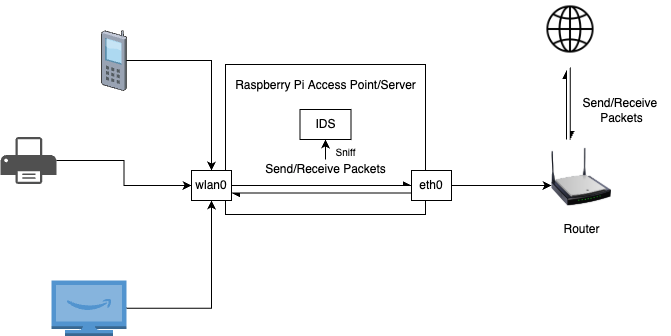

The diagram above was exported from draw.io. Its source (the exported page's mxGraphModel, read from the mxfile embedded in the PNG):
<mxGraphModel dx="1667" dy="772" grid="1" gridSize="10" guides="1" tooltips="1" connect="1" arrows="1" fold="1" page="1" pageScale="1" pageWidth="827" pageHeight="1169" math="0" shadow="0">
  <root>
    <mxCell id="0" />
    <mxCell id="1" parent="0" />
    <mxCell id="ltNqIaWVD_5pz1ovLN_R-1" value="" style="rounded=0;whiteSpace=wrap;html=1;" parent="1" vertex="1">
      <mxGeometry x="314" y="194" width="200" height="150" as="geometry" />
    </mxCell>
    <mxCell id="ltNqIaWVD_5pz1ovLN_R-16" style="edgeStyle=orthogonalEdgeStyle;rounded=0;orthogonalLoop=1;jettySize=auto;html=1;exitX=0;exitY=0.75;exitDx=0;exitDy=0;entryX=1;entryY=0.75;entryDx=0;entryDy=0;endArrow=async;endFill=1;startArrow=none;startFill=0;" parent="1" source="ltNqIaWVD_5pz1ovLN_R-2" target="ltNqIaWVD_5pz1ovLN_R-3" edge="1">
      <mxGeometry relative="1" as="geometry" />
    </mxCell>
    <mxCell id="ltNqIaWVD_5pz1ovLN_R-2" value="eth0" style="rounded=0;whiteSpace=wrap;html=1;" parent="1" vertex="1">
      <mxGeometry x="500" y="300" width="40" height="30" as="geometry" />
    </mxCell>
    <mxCell id="ltNqIaWVD_5pz1ovLN_R-15" style="edgeStyle=orthogonalEdgeStyle;rounded=0;orthogonalLoop=1;jettySize=auto;html=1;startArrow=none;startFill=0;endArrow=async;endFill=1;" parent="1" source="ltNqIaWVD_5pz1ovLN_R-3" target="ltNqIaWVD_5pz1ovLN_R-2" edge="1">
      <mxGeometry relative="1" as="geometry" />
    </mxCell>
    <mxCell id="ltNqIaWVD_5pz1ovLN_R-3" value="wlan0" style="rounded=0;whiteSpace=wrap;html=1;" parent="1" vertex="1">
      <mxGeometry x="280" y="300" width="40" height="30" as="geometry" />
    </mxCell>
    <mxCell id="ltNqIaWVD_5pz1ovLN_R-11" style="edgeStyle=orthogonalEdgeStyle;rounded=0;orthogonalLoop=1;jettySize=auto;html=1;entryX=0.5;entryY=0;entryDx=0;entryDy=0;" parent="1" source="ltNqIaWVD_5pz1ovLN_R-5" target="ltNqIaWVD_5pz1ovLN_R-3" edge="1">
      <mxGeometry relative="1" as="geometry" />
    </mxCell>
    <mxCell id="ltNqIaWVD_5pz1ovLN_R-5" value="" style="verticalLabelPosition=bottom;sketch=0;aspect=fixed;html=1;verticalAlign=top;strokeColor=none;align=center;outlineConnect=0;shape=mxgraph.citrix.cell_phone;" parent="1" vertex="1">
      <mxGeometry x="190" y="160" width="25" height="60" as="geometry" />
    </mxCell>
    <mxCell id="ltNqIaWVD_5pz1ovLN_R-9" style="edgeStyle=orthogonalEdgeStyle;rounded=0;orthogonalLoop=1;jettySize=auto;html=1;entryX=0;entryY=0.5;entryDx=0;entryDy=0;" parent="1" source="ltNqIaWVD_5pz1ovLN_R-6" target="ltNqIaWVD_5pz1ovLN_R-3" edge="1">
      <mxGeometry relative="1" as="geometry" />
    </mxCell>
    <mxCell id="ltNqIaWVD_5pz1ovLN_R-6" value="" style="sketch=0;pointerEvents=1;shadow=0;dashed=0;html=1;strokeColor=none;fillColor=#505050;labelPosition=center;verticalLabelPosition=bottom;verticalAlign=top;outlineConnect=0;align=center;shape=mxgraph.office.devices.printer;" parent="1" vertex="1">
      <mxGeometry x="89" y="266.5" width="56" height="47" as="geometry" />
    </mxCell>
    <mxCell id="ltNqIaWVD_5pz1ovLN_R-12" style="edgeStyle=orthogonalEdgeStyle;rounded=0;orthogonalLoop=1;jettySize=auto;html=1;entryX=0.5;entryY=1;entryDx=0;entryDy=0;" parent="1" source="ltNqIaWVD_5pz1ovLN_R-7" target="ltNqIaWVD_5pz1ovLN_R-3" edge="1">
      <mxGeometry relative="1" as="geometry" />
    </mxCell>
    <mxCell id="ltNqIaWVD_5pz1ovLN_R-7" value="" style="outlineConnect=0;dashed=0;verticalLabelPosition=bottom;verticalAlign=top;align=center;html=1;shape=mxgraph.aws3.fire_tv;fillColor=#5294CF;gradientColor=none;" parent="1" vertex="1">
      <mxGeometry x="140" y="410" width="75" height="55.5" as="geometry" />
    </mxCell>
    <mxCell id="ltNqIaWVD_5pz1ovLN_R-17" value="Raspberry Pi&amp;nbsp;&lt;span style=&quot;background-color: transparent; color: light-dark(rgb(0, 0, 0), rgb(255, 255, 255));&quot;&gt;Access Point/Server&lt;/span&gt;" style="text;html=1;align=center;verticalAlign=middle;resizable=0;points=[];autosize=1;strokeColor=none;fillColor=none;" parent="1" vertex="1">
      <mxGeometry x="314" y="200" width="200" height="30" as="geometry" />
    </mxCell>
    <mxCell id="bsQ68h1aLlk8mcWleQC8-2" style="edgeStyle=orthogonalEdgeStyle;rounded=0;orthogonalLoop=1;jettySize=auto;html=1;entryX=0.5;entryY=1;entryDx=0;entryDy=0;" parent="1" source="ltNqIaWVD_5pz1ovLN_R-18" target="ltNqIaWVD_5pz1ovLN_R-33" edge="1">
      <mxGeometry relative="1" as="geometry" />
    </mxCell>
    <mxCell id="ltNqIaWVD_5pz1ovLN_R-18" value="Send/Receive Packets" style="text;html=1;align=center;verticalAlign=middle;resizable=0;points=[];autosize=1;strokeColor=none;fillColor=none;" parent="1" vertex="1">
      <mxGeometry x="344" y="283.5" width="140" height="30" as="geometry" />
    </mxCell>
    <mxCell id="ltNqIaWVD_5pz1ovLN_R-27" style="edgeStyle=orthogonalEdgeStyle;rounded=0;orthogonalLoop=1;jettySize=auto;html=1;exitX=0.25;exitY=0;exitDx=0;exitDy=0;endArrow=async;endFill=1;" parent="1" source="ltNqIaWVD_5pz1ovLN_R-19" edge="1">
      <mxGeometry relative="1" as="geometry">
        <mxPoint x="655" y="200" as="targetPoint" />
      </mxGeometry>
    </mxCell>
    <mxCell id="ltNqIaWVD_5pz1ovLN_R-19" value="" style="image;html=1;image=img/lib/clip_art/networking/Wireless_Router_N_128x128.png" parent="1" vertex="1">
      <mxGeometry x="640" y="269" width="60" height="75" as="geometry" />
    </mxCell>
    <mxCell id="ltNqIaWVD_5pz1ovLN_R-20" style="edgeStyle=orthogonalEdgeStyle;rounded=0;orthogonalLoop=1;jettySize=auto;html=1;entryX=0;entryY=0.613;entryDx=0;entryDy=0;entryPerimeter=0;" parent="1" source="ltNqIaWVD_5pz1ovLN_R-2" target="ltNqIaWVD_5pz1ovLN_R-19" edge="1">
      <mxGeometry relative="1" as="geometry" />
    </mxCell>
    <mxCell id="ltNqIaWVD_5pz1ovLN_R-30" style="edgeStyle=orthogonalEdgeStyle;rounded=0;orthogonalLoop=1;jettySize=auto;html=1;exitX=0.5;exitY=1;exitDx=0;exitDy=0;endArrow=async;endFill=1;" parent="1" edge="1">
      <mxGeometry relative="1" as="geometry">
        <mxPoint x="658.75" y="269" as="targetPoint" />
        <mxPoint x="658.75" y="197" as="sourcePoint" />
      </mxGeometry>
    </mxCell>
    <mxCell id="ltNqIaWVD_5pz1ovLN_R-24" value="" style="shape=image;html=1;verticalAlign=top;verticalLabelPosition=bottom;labelBackgroundColor=#ffffff;imageAspect=0;aspect=fixed;image=https://cdn4.iconfinder.com/data/icons/ionicons/512/icon-ios7-world-outline-128.png" parent="1" vertex="1">
      <mxGeometry x="630" y="130" width="58" height="58" as="geometry" />
    </mxCell>
    <mxCell id="ltNqIaWVD_5pz1ovLN_R-31" value="Send/Receive&amp;nbsp;&lt;div&gt;Packets&lt;/div&gt;" style="text;html=1;align=center;verticalAlign=middle;resizable=0;points=[];autosize=1;strokeColor=none;fillColor=none;" parent="1" vertex="1">
      <mxGeometry x="660" y="220" width="100" height="40" as="geometry" />
    </mxCell>
    <mxCell id="ltNqIaWVD_5pz1ovLN_R-32" value="Router" style="text;html=1;align=center;verticalAlign=middle;resizable=0;points=[];autosize=1;strokeColor=none;fillColor=none;" parent="1" vertex="1">
      <mxGeometry x="640" y="344" width="60" height="30" as="geometry" />
    </mxCell>
    <mxCell id="ltNqIaWVD_5pz1ovLN_R-33" value="IDS" style="whiteSpace=wrap;html=1;" parent="1" vertex="1">
      <mxGeometry x="388.5" y="239" width="51" height="30" as="geometry" />
    </mxCell>
    <mxCell id="ltNqIaWVD_5pz1ovLN_R-39" value="&lt;font style=&quot;font-size: 10px;&quot;&gt;Sniff&lt;/font&gt;" style="text;html=1;align=center;verticalAlign=middle;resizable=0;points=[];autosize=1;strokeColor=none;fillColor=none;" parent="1" vertex="1">
      <mxGeometry x="414" y="266.5" width="40" height="30" as="geometry" />
    </mxCell>
  </root>
</mxGraphModel>